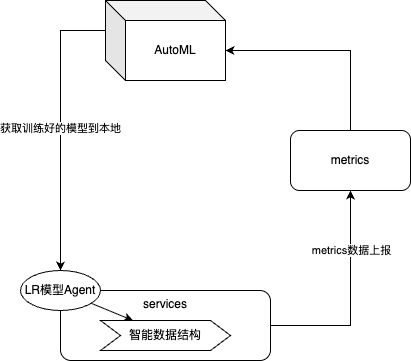

The diagram above was exported from draw.io. Its source (the exported page's mxGraphModel, read from the mxfile embedded in the PNG):
<mxGraphModel dx="1184" dy="824" grid="1" gridSize="10" guides="1" tooltips="1" connect="1" arrows="1" fold="1" page="1" pageScale="1" pageWidth="827" pageHeight="1169" math="0" shadow="0">
  <root>
    <mxCell id="0" />
    <mxCell id="1" parent="0" />
    <mxCell id="Y80Vbkf9V_O-FuLBhgWv-3" style="edgeStyle=orthogonalEdgeStyle;rounded=0;orthogonalLoop=1;jettySize=auto;html=1;entryX=0.5;entryY=1;entryDx=0;entryDy=0;" edge="1" parent="1" source="Y80Vbkf9V_O-FuLBhgWv-1" target="Y80Vbkf9V_O-FuLBhgWv-2">
      <mxGeometry relative="1" as="geometry" />
    </mxCell>
    <mxCell id="Y80Vbkf9V_O-FuLBhgWv-4" value="metrics数据上报" style="edgeLabel;html=1;align=center;verticalAlign=middle;resizable=0;points=[];" vertex="1" connectable="0" parent="Y80Vbkf9V_O-FuLBhgWv-3">
      <mxGeometry x="0.4526" relative="1" as="geometry">
        <mxPoint as="offset" />
      </mxGeometry>
    </mxCell>
    <mxCell id="Y80Vbkf9V_O-FuLBhgWv-1" value="services" style="rounded=1;whiteSpace=wrap;html=1;verticalAlign=top;" vertex="1" parent="1">
      <mxGeometry x="230" y="410" width="210" height="70" as="geometry" />
    </mxCell>
    <mxCell id="Y80Vbkf9V_O-FuLBhgWv-2" value="metrics" style="rounded=1;whiteSpace=wrap;html=1;" vertex="1" parent="1">
      <mxGeometry x="460" y="250" width="120" height="60" as="geometry" />
    </mxCell>
    <mxCell id="Y80Vbkf9V_O-FuLBhgWv-5" value="AutoML" style="shape=cube;whiteSpace=wrap;html=1;boundedLbl=1;backgroundOutline=1;darkOpacity=0.05;darkOpacity2=0.1;" vertex="1" parent="1">
      <mxGeometry x="275" y="120" width="120" height="80" as="geometry" />
    </mxCell>
    <mxCell id="Y80Vbkf9V_O-FuLBhgWv-6" style="edgeStyle=orthogonalEdgeStyle;rounded=0;orthogonalLoop=1;jettySize=auto;html=1;entryX=0;entryY=0;entryDx=120;entryDy=50;entryPerimeter=0;exitX=0.5;exitY=0;exitDx=0;exitDy=0;" edge="1" parent="1" source="Y80Vbkf9V_O-FuLBhgWv-2" target="Y80Vbkf9V_O-FuLBhgWv-5">
      <mxGeometry relative="1" as="geometry" />
    </mxCell>
    <mxCell id="Y80Vbkf9V_O-FuLBhgWv-10" style="rounded=0;orthogonalLoop=1;jettySize=auto;html=1;entryX=0.25;entryY=0;entryDx=0;entryDy=0;" edge="1" parent="1" source="Y80Vbkf9V_O-FuLBhgWv-7" target="Y80Vbkf9V_O-FuLBhgWv-9">
      <mxGeometry relative="1" as="geometry" />
    </mxCell>
    <mxCell id="Y80Vbkf9V_O-FuLBhgWv-7" value="LR模型Agent" style="ellipse;whiteSpace=wrap;html=1;" vertex="1" parent="1">
      <mxGeometry x="190" y="390" width="80" height="40" as="geometry" />
    </mxCell>
    <mxCell id="Y80Vbkf9V_O-FuLBhgWv-8" value="获取训练好的模型到本地" style="edgeStyle=orthogonalEdgeStyle;rounded=0;orthogonalLoop=1;jettySize=auto;html=1;entryX=0.5;entryY=0;entryDx=0;entryDy=0;exitX=0;exitY=0;exitDx=0;exitDy=30;exitPerimeter=0;" edge="1" parent="1" source="Y80Vbkf9V_O-FuLBhgWv-5" target="Y80Vbkf9V_O-FuLBhgWv-7">
      <mxGeometry relative="1" as="geometry" />
    </mxCell>
    <mxCell id="Y80Vbkf9V_O-FuLBhgWv-9" value="智能数据结构" style="shape=step;perimeter=stepPerimeter;whiteSpace=wrap;html=1;fixedSize=1;" vertex="1" parent="1">
      <mxGeometry x="270" y="440" width="130" height="30" as="geometry" />
    </mxCell>
  </root>
</mxGraphModel>